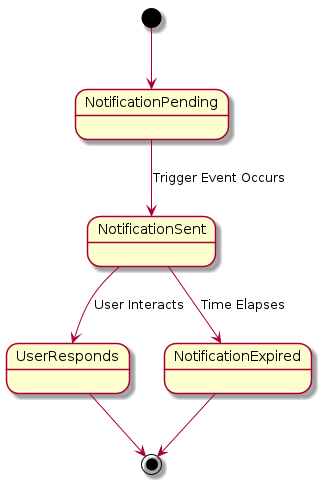

The diagram above was rendered by PlantUML. Its source (embedded in the PNG):
@startuml
[*] --> NotificationPending
NotificationPending --> NotificationSent : Trigger Event Occurs
NotificationSent --> UserResponds : User Interacts
NotificationSent --> NotificationExpired : Time Elapses
UserResponds --> [*]
NotificationExpired --> [*]
@enduml